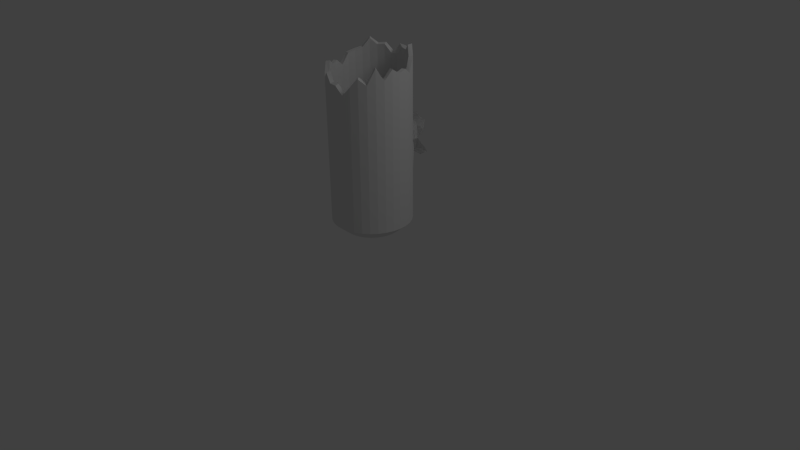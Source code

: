 # Source: debris2.blend  (saved by Blender 2.69.0; exported with 4.5.12 LTS)
import bpy
from mathutils import Matrix  # noqa: F401  (used for matrix-valued properties, if any)

bpy.ops.wm.read_factory_settings(use_empty=True)
scene = bpy.context.scene
scene.name = 'Scene'

# ---- collections
col_collection_1 = bpy.data.collections.new('Collection 1'); scene.collection.children.link(col_collection_1)

# ---- world
world_world = bpy.data.worlds.new('World'); scene.world = world_world
world_world.color = (0.05088, 0.05088, 0.05088)
world_world.use_sun_shadow = False
world_world.sun_shadow_jitter_overblur = 0.0
world_world.cycles.sampling_method = 'MANUAL'
world_world.cycles.sample_map_resolution = 256

# ---- cameras
cam_camera = bpy.data.cameras.new('Camera')
cam_camera.clip_end = 100.0
cam_camera.lens = 35.0
cam_camera.sensor_width = 32.0
cam_camera.sensor_height = 18.0
cam_camera.ortho_scale = 7.314
cam_camera.dof.focus_distance = 0.0
cam_camera.dof.aperture_fstop = 128.0

# ---- lights
light_lamp = bpy.data.lights.new('Lamp', 'POINT')
light_lamp.transmission_factor = 0.0
light_lamp.cutoff_distance = 30.0
light_lamp.energy = 100.0
light_lamp.shadow_buffer_clip_start = 1.001
light_lamp.shadow_soft_size = 1.0
light_lamp.shadow_maximum_resolution = 0.006
light_lamp.use_absolute_resolution = True
light_lamp.cycles.use_multiple_importance_sampling = False

# ---- meshes
me_circle = bpy.data.meshes.new('Circle')
me_circle.from_pydata([(-5.853e-08, 0.5081, 0.5456), (-0.09912, 0.4983, 0.5456), (-0.1944, 0.4694, 0.5456), (-0.2823, 0.4225, 0.5456), (-0.3593, 0.3593, 0.5456), (-0.4225, 0.2823, 0.5456), (-0.4694, 0.1944, 0.5456), (-0.4983, 0.09912, 0.5456), (-0.5081, 1.781e-07, 0.5456), (-0.4983, -0.09912, 0.5456), (-0.4694, -0.1944, 0.5456), (-0.4225, -0.2823, 0.5456), (-0.3593, -0.3593, 0.5456), (-0.2823, -0.4225, 0.5456), (-0.1944, -0.4694, 0.5456), (-0.09912, -0.4983, 0.5456), (1.07e-07, -0.5081, 0.5456), (0.09912, -0.4983, 0.5456), (0.1944, -0.4694, 0.5456), (0.2823, -0.4225, 0.5456), (0.3593, -0.3593, 0.5456), (0.4225, -0.2823, 0.5456), (0.4694, -0.1944, 0.5456), (0.4983, -0.09912, 0.5456), (0.5081, 6.303e-07, 0.5456), (0.4983, 0.09912, 0.5456), (0.4694, 0.1944, 0.5456), (0.4225, 0.2823, 0.5456), (0.3593, 0.3593, 0.5456), (0.2823, 0.4225, 0.5456), (0.1944, 0.4694, 0.5456), (0.09912, 0.4983, 0.5456), (-5.61e-08, 0.5053, 2.65), (-0.1027, 0.4956, 2.544), (-0.2016, 0.4668, 2.638), (-0.2926, 0.4201, 2.625), (-0.3724, 0.3573, 2.698), (-0.4379, 0.2807, 2.584), (-0.4866, 0.1934, 2.558), (-0.5166, 0.09858, 2.53), (-0.5267, 3.135e-07, 2.398), (-0.5166, -0.09858, 2.472), (-0.4866, -0.1934, 2.444), (-0.4379, -0.2807, 2.511), (-0.3724, -0.3573, 2.396), (-0.2926, -0.4201, 2.378), (-0.2016, -0.4668, 2.456), (-0.1027, -0.4956, 2.355), (1.155e-07, -0.5053, 2.353), (0.1027, -0.4956, 2.253), (0.2016, -0.4668, 2.364), (0.2926, -0.4201, 2.47), (0.3724, -0.3573, 2.396), (0.4379, -0.2807, 2.593), (0.4866, -0.1934, 2.444), (0.5166, -0.09858, 2.564), (0.5267, 7.632e-07, 2.501), (0.5166, 0.09858, 2.53), (0.4866, 0.1934, 2.455), (0.4379, 0.2807, 2.584), (0.3724, 0.3573, 2.606), (0.2926, 0.4201, 2.717), (0.2016, 0.4668, 2.638), (0.1027, 0.4956, 2.647), (0.09269, 0.447, 2.633), (0.1818, 0.4211, 2.625), (0.264, 0.379, 2.705), (0.3359, 0.3223, 2.596), (0.395, 0.2532, 2.576), (0.4389, 0.1744, 2.45), (0.466, 0.08892, 2.527), (0.4751, 7.324e-07, 2.501), (0.466, -0.08892, 2.567), (0.4389, -0.1744, 2.45), (0.395, -0.2532, 2.601), (0.3359, -0.3223, 2.406), (0.264, -0.379, 2.482), (0.1818, -0.4211, 2.377), (0.09269, -0.447, 2.267), (9.181e-08, -0.4558, 2.367), (-0.09269, -0.447, 2.37), (-0.1818, -0.4211, 2.47), (-0.264, -0.379, 2.39), (-0.3359, -0.3223, 2.406), (-0.395, -0.2532, 2.519), (-0.4389, -0.1744, 2.45), (-0.466, -0.08892, 2.475), (-0.4751, 3.267e-07, 2.398), (-0.466, 0.08892, 2.527), (-0.4389, 0.1744, 2.552), (-0.395, 0.2532, 2.576), (-0.3359, 0.3223, 2.688), (-0.264, 0.379, 2.613), (-0.1818, 0.4211, 2.625), (-0.09269, 0.447, 2.53), (-6.3e-08, 0.4558, 2.532), (-1.013e-07, 0.1272, 0.3502), (-0.02481, 0.1247, 0.3502), (-0.04867, 0.1175, 0.3502), (-0.07066, 0.1058, 0.3502), (-0.08994, 0.08994, 0.3502), (-0.1058, 0.07066, 0.3502), (-0.1175, 0.04867, 0.3502), (-0.1247, 0.02481, 0.3502), (-0.1272, 2.721e-07, 0.3502), (-0.1247, -0.02481, 0.3502), (-0.1175, -0.04867, 0.3502), (-0.1058, -0.07066, 0.3502), (-0.08994, -0.08994, 0.3502), (-0.07066, -0.1058, 0.3502), (-0.04867, -0.1175, 0.3502), (-0.02481, -0.1247, 0.3502), (-5.981e-08, -0.1272, 0.3502), (0.02481, -0.1247, 0.3502), (0.04867, -0.1175, 0.3502), (0.07066, -0.1058, 0.3502), (0.08994, -0.08994, 0.3502), (0.1058, -0.07066, 0.3502), (0.1175, -0.04867, 0.3502), (0.1247, -0.02481, 0.3502), (0.1272, 3.853e-07, 0.3502), (0.1247, 0.02481, 0.3502), (0.1175, 0.04867, 0.3502), (0.1058, 0.07066, 0.3502), (0.08994, 0.08994, 0.3502), (0.07066, 0.1058, 0.3502), (0.04867, 0.1175, 0.3502), (0.02481, 0.1247, 0.3502), (0.06909, 0.3474, 0.4177), (0.1355, 0.3272, 0.4177), (0.1968, 0.2945, 0.4177), (0.2504, 0.2504, 0.4177), (0.2945, 0.1968, 0.4177), (0.3272, 0.1355, 0.4177), (0.3474, 0.0691, 0.4177), (0.3542, 5.328e-07, 0.4177), (0.3474, -0.06909, 0.4177), (0.3272, -0.1355, 0.4177), (0.2945, -0.1968, 0.4177), (0.2504, -0.2504, 0.4177), (0.1968, -0.2945, 0.4177), (0.1355, -0.3272, 0.4177), (0.06909, -0.3474, 0.4177), (3.641e-08, -0.3542, 0.4177), (-0.06909, -0.3474, 0.4177), (-0.1355, -0.3272, 0.4177), (-0.1968, -0.2945, 0.4177), (-0.2504, -0.2504, 0.4177), (-0.2945, -0.1968, 0.4177), (-0.3272, -0.1355, 0.4177), (-0.3474, -0.06909, 0.4177), (-0.3542, 2.175e-07, 0.4177), (-0.3474, 0.0691, 0.4177), (-0.3272, 0.1355, 0.4177), (-0.2945, 0.1968, 0.4177), (-0.2504, 0.2504, 0.4177), (-0.1968, 0.2945, 0.4177), (-0.1355, 0.3272, 0.4177), (-0.0691, 0.3474, 0.4177), (-7.899e-08, 0.3542, 0.4177), (0.09269, 0.447, 1.742), (0.1818, 0.4211, 1.734), (0.264, 0.379, 1.722), (0.3359, 0.3223, 1.705), (0.395, 0.2532, 1.685), (0.4389, 0.1744, 1.661), (0.466, 0.08892, 1.636), (0.4751, 7.324e-07, 1.61), (0.466, -0.08892, 1.584), (0.4389, -0.1744, 1.559), (0.395, -0.2532, 1.536), (0.3359, -0.3223, 1.515), (0.264, -0.379, 1.499), (0.1818, -0.4211, 1.486), (0.09269, -0.447, 1.479), (9.181e-08, -0.4558, 1.476), (-0.09269, -0.447, 1.479), (-0.1818, -0.4211, 1.486), (-0.264, -0.379, 1.499), (-0.3359, -0.3223, 1.515), (-0.395, -0.2532, 1.536), (-0.4389, -0.1744, 1.559), (-0.466, -0.08892, 1.584), (-0.4751, 3.267e-07, 1.61), (-0.466, 0.08892, 1.636), (-0.4389, 0.1744, 1.661), (-0.395, 0.2532, 1.685), (-0.3359, 0.3223, 1.705), (-0.264, 0.379, 1.722), (-0.1818, 0.4211, 1.734), (-0.09269, 0.447, 1.742), (-6.3e-08, 0.4558, 1.744), (0.481, 0.1937, 1.906), (0.478, 0.1939, 1.552), (0.4747, 0.1941, 1.17), (0.4273, 0.2818, 1.178), (0.4302, 0.2815, 1.565), (0.4329, 0.2812, 1.924), (0.4329, -0.2812, 1.812), (0.4302, -0.2815, 1.482), (0.4273, -0.2818, 1.127), (0.4747, -0.1941, 1.135), (0.478, -0.1939, 1.495), (0.481, -0.1937, 1.829), (1.128e-07, -0.5062, 1.767), (1.113e-07, -0.5067, 1.449), (1.097e-07, -0.5072, 1.106), (0.1002, -0.4975, 1.107), (0.1009, -0.4969, 1.451), (0.1016, -0.4965, 1.769), (-0.4329, -0.2812, 1.812), (-0.4302, -0.2815, 1.482), (-0.4273, -0.2818, 1.127), (-0.3633, -0.3587, 1.12), (-0.3658, -0.3583, 1.471), (-0.3682, -0.3579, 1.797), (-0.481, 0.1937, 1.906), (-0.478, 0.1939, 1.552), (-0.4747, 0.1941, 1.17), (-0.504, 0.09895, 1.161), (-0.5074, 0.09885, 1.538), (-0.5106, 0.09875, 1.887), (-0.1016, 0.4965, 1.966), (-0.1009, 0.4969, 1.69), (-0.1002, 0.4975, 1.198), (-0.1966, 0.4686, 1.195), (-0.198, 0.4681, 1.592), (-0.1992, 0.4677, 1.961), (0.3633, 0.3587, 1.185), (0.3658, 0.3583, 1.576), (0.3682, 0.3579, 1.939), (0.504, -0.09895, 1.143), (0.5074, -0.09885, 1.509), (0.5106, -0.09875, 1.848), (0.1966, -0.4686, 1.11), (0.198, -0.4681, 1.455), (0.1992, -0.4677, 1.775), (-0.2855, -0.4217, 1.114), (-0.2874, -0.4213, 1.462), (-0.2893, -0.4209, 1.784), (-0.5139, 2.201e-07, 1.152), (-0.5174, 2.458e-07, 1.523), (-0.5207, 2.696e-07, 1.868), (-0.2855, 0.4217, 1.191), (-0.2874, 0.4213, 1.585), (-0.2893, 0.4209, 1.951), (0.2855, 0.4217, 1.191), (0.3175, 0.4213, 1.427), (0.2893, 0.4209, 1.951), (0.5139, 6.716e-07, 1.152), (0.5174, 6.968e-07, 1.523), (0.5207, 7.202e-07, 1.868), (0.2855, -0.4217, 1.114), (0.2874, -0.4213, 1.462), (0.2893, -0.4209, 1.784), (-0.1966, -0.4686, 1.11), (-0.198, -0.4681, 1.455), (-0.1992, -0.4677, 1.775), (-0.504, -0.09895, 1.143), (-0.5074, -0.09885, 1.509), (-0.5106, -0.09875, 1.848), (-0.3633, 0.3587, 1.185), (-0.3658, 0.3583, 1.576), (-0.3682, 0.3579, 1.939), (0.1966, 0.4686, 1.195), (0.2321, 0.4681, 1.378), (0.1992, 0.4677, 1.961), (0.504, 0.09895, 1.161), (0.5074, 0.09885, 1.538), (0.5106, 0.09875, 1.887), (0.3633, -0.3587, 1.12), (0.3658, -0.3583, 1.471), (0.3682, -0.3579, 1.797), (-0.1002, -0.4975, 1.107), (-0.1009, -0.4969, 1.451), (-0.1016, -0.4965, 1.769), (-0.4747, -0.1941, 1.135), (-0.478, -0.1939, 1.495), (-0.481, -0.1937, 1.829), (-0.4273, 0.2818, 1.178), (-0.4302, 0.2815, 1.565), (-0.4329, 0.2812, 1.924), (0.1002, 0.4975, 1.198), (0.1009, 0.4969, 1.334), (0.1016, 0.4965, 1.966), (-5.689e-08, 0.5062, 1.968), (-5.731e-08, 0.5067, 1.665), (-5.777e-08, 0.5072, 1.198), (0.1009, 0.4969, 1.71), (-5.731e-08, 0.5067, 1.335), (0.198, 0.4681, 1.726), (-0.1009, 0.4969, 1.309), (0.2874, 0.4213, 1.7), (-0.1167, 0.5655, 1.702), (-0.2214, 0.5344, 1.596), (0.3867, 0.416, 1.579), (0.3345, 0.4839, 1.418), (0.2425, 0.5344, 1.365), (0.101, 0.5655, 1.318), (-0.007862, 0.5415, 1.675), (0.101, 0.55, 1.724), (-0.007862, 0.576, 1.319), (0.2057, 0.5344, 1.741), (-0.1167, 0.5655, 1.291), (0.3021, 0.4839, 1.713), (-0.189, 0.662, 1.758), (-0.3285, 0.5014, 1.674), (0.4393, 0.4626, 1.685), (0.4126, 0.5532, 1.379), (0.2898, 0.6205, 1.308), (0.1772, 0.662, 1.245), (0.001987, 0.6022, 1.722), (0.1012, 0.6714, 1.786), (-0.04388, 0.676, 1.247), (0.2408, 0.5801, 1.789), (-0.189, 0.662, 1.209), (0.3694, 0.5532, 1.772), (-0.3285, 0.6205, 1.54), (-0.06808, 0.6022, 1.722), (0.4192, 0.4626, 1.498), (0.0214, 0.662, 1.245), (-0.1009, 0.4969, 1.69), (-0.198, 0.4681, 1.592), (0.3658, 0.3583, 1.576), (0.3175, 0.4213, 1.427), (0.2321, 0.4681, 1.378), (0.1009, 0.4969, 1.334), (-5.731e-08, 0.5067, 1.665), (0.1009, 0.4969, 1.71), (-5.731e-08, 0.5067, 1.335), (0.198, 0.4681, 1.726), (-0.1009, 0.4969, 1.309), (0.2874, 0.4213, 1.7), (-0.1167, 0.5655, 1.702), (-0.2214, 0.5344, 1.596), (0.3867, 0.416, 1.579), (0.3345, 0.4839, 1.418), (0.2425, 0.5344, 1.365), (0.101, 0.5655, 1.318), (-0.007862, 0.5415, 1.675), (0.101, 0.55, 1.724), (-0.007862, 0.576, 1.319), (0.2057, 0.5344, 1.741), (-0.1167, 0.5655, 1.291), (0.3021, 0.4839, 1.713), (-0.189, 0.662, 1.758), (-0.3285, 0.5014, 1.674), (0.4393, 0.4626, 1.685), (0.4126, 0.5532, 1.379), (0.2898, 0.6205, 1.308), (0.1772, 0.662, 1.245), (0.001987, 0.6022, 1.722), (0.1012, 0.6714, 1.786), (-0.04388, 0.676, 1.247), (0.2408, 0.5801, 1.789), (-0.189, 0.662, 1.209), (0.3694, 0.5532, 1.772), (-0.3285, 0.6205, 1.54), (-0.06808, 0.6022, 1.722), (0.4192, 0.4626, 1.498), (0.0214, 0.662, 1.245)], [], [(195, 194, 26, 27), (201, 200, 21, 22), (207, 206, 16, 17), (213, 212, 11, 12), (219, 218, 6, 7), (225, 224, 1, 2), (228, 195, 27, 28), (231, 201, 22, 23), (234, 207, 17, 18), (237, 213, 12, 13), (240, 219, 7, 8), (243, 225, 2, 3), (246, 228, 28, 29), (249, 231, 23, 24), (252, 234, 18, 19), (255, 237, 13, 14), (258, 240, 8, 9), (261, 243, 3, 4), (264, 246, 29, 30), (267, 249, 24, 25), (270, 252, 19, 20), (273, 255, 14, 15), (276, 258, 9, 10), (279, 261, 4, 5), (282, 264, 30, 31), (194, 267, 25, 26), (200, 270, 20, 21), (206, 273, 15, 16), (212, 276, 10, 11), (218, 279, 5, 6), (224, 287, 0, 1), (282, 31, 0, 287), (85, 86, 41, 42), (80, 81, 46, 47), (75, 76, 51, 52), (70, 71, 56, 57), (65, 66, 61, 62), (91, 92, 35, 36), (86, 87, 40, 41), (81, 82, 45, 46), (76, 77, 50, 51), (71, 72, 55, 56), (66, 67, 60, 61), (92, 93, 34, 35), (87, 88, 39, 40), (82, 83, 44, 45), (77, 78, 49, 50), (72, 73, 54, 55), (67, 68, 59, 60), (93, 94, 33, 34), (88, 89, 38, 39), (83, 84, 43, 44), (78, 79, 48, 49), (73, 74, 53, 54), (68, 69, 58, 59), (64, 63, 32, 95), (94, 95, 32, 33), (89, 90, 37, 38), (84, 85, 42, 43), (79, 80, 47, 48), (74, 75, 52, 53), (69, 70, 57, 58), (64, 65, 62, 63), (98, 97, 96, 127, 126, 125, 124, 123, 122, 121, 120, 119, 118, 117, 116, 115, 114, 113, 112, 111, 110, 109, 108, 107, 106, 105, 104, 103, 102, 101, 100, 99), (139, 140, 115, 116), (144, 145, 110, 111), (149, 150, 105, 106), (154, 155, 100, 101), (128, 129, 126, 127), (133, 134, 121, 122), (138, 139, 116, 117), (143, 144, 111, 112), (148, 149, 106, 107), (153, 154, 101, 102), (158, 159, 96, 97), (128, 127, 96, 159), (132, 133, 122, 123), (137, 138, 117, 118), (142, 143, 112, 113), (147, 148, 107, 108), (152, 153, 102, 103), (157, 158, 97, 98), (131, 132, 123, 124), (136, 137, 118, 119), (141, 142, 113, 114), (146, 147, 108, 109), (151, 152, 103, 104), (156, 157, 98, 99), (130, 131, 124, 125), (135, 136, 119, 120), (140, 141, 114, 115), (145, 146, 109, 110), (150, 151, 104, 105), (155, 156, 99, 100), (129, 130, 125, 126), (134, 135, 120, 121), (31, 128, 159, 0), (1, 0, 159, 158), (6, 5, 154, 153), (11, 10, 149, 148), (16, 15, 144, 143), (21, 20, 139, 138), (26, 25, 134, 133), (31, 30, 129, 128), (5, 4, 155, 154), (10, 9, 150, 149), (15, 14, 145, 144), (20, 19, 140, 139), (25, 24, 135, 134), (30, 29, 130, 129), (4, 3, 156, 155), (9, 8, 151, 150), (14, 13, 146, 145), (19, 18, 141, 140), (24, 23, 136, 135), (29, 28, 131, 130), (3, 2, 157, 156), (8, 7, 152, 151), (13, 12, 147, 146), (18, 17, 142, 141), (23, 22, 137, 136), (28, 27, 132, 131), (2, 1, 158, 157), (7, 6, 153, 152), (12, 11, 148, 147), (17, 16, 143, 142), (22, 21, 138, 137), (27, 26, 133, 132), (90, 91, 36, 37), (160, 161, 65, 64), (186, 187, 91, 90), (181, 182, 86, 85), (176, 177, 81, 80), (171, 172, 76, 75), (166, 167, 71, 70), (161, 162, 66, 65), (187, 188, 92, 91), (182, 183, 87, 86), (177, 178, 82, 81), (172, 173, 77, 76), (167, 168, 72, 71), (162, 163, 67, 66), (188, 189, 93, 92), (183, 184, 88, 87), (178, 179, 83, 82), (173, 174, 78, 77), (168, 169, 73, 72), (163, 164, 68, 67), (189, 190, 94, 93), (184, 185, 89, 88), (179, 180, 84, 83), (174, 175, 79, 78), (169, 170, 74, 73), (164, 165, 69, 68), (160, 64, 95, 191), (190, 191, 95, 94), (185, 186, 90, 89), (180, 181, 85, 84), (175, 176, 80, 79), (170, 171, 75, 74), (165, 166, 70, 69), (161, 160, 191, 190, 189, 188, 187, 186, 185, 184, 183, 182, 181, 180, 179, 178, 177, 176, 175, 174, 173, 172, 171, 170, 169, 168, 167, 166, 165, 164, 163, 162), (59, 58, 192, 197), (197, 192, 193, 196), (196, 193, 194, 195), (54, 53, 198, 203), (203, 198, 199, 202), (202, 199, 200, 201), (49, 48, 204, 209), (209, 204, 205, 208), (208, 205, 206, 207), (44, 43, 210, 215), (215, 210, 211, 214), (214, 211, 212, 213), (39, 38, 216, 221), (221, 216, 217, 220), (220, 217, 218, 219), (34, 33, 222, 227), (227, 222, 223, 226), (226, 291, 224, 225), (60, 59, 197, 230), (230, 197, 196, 229), (229, 196, 195, 228), (55, 54, 203, 233), (233, 203, 202, 232), (232, 202, 201, 231), (50, 49, 209, 236), (236, 209, 208, 235), (235, 208, 207, 234), (45, 44, 215, 239), (239, 215, 214, 238), (238, 214, 213, 237), (40, 39, 221, 242), (242, 221, 220, 241), (241, 220, 219, 240), (35, 34, 227, 245), (245, 227, 226, 244), (244, 226, 225, 243), (61, 60, 230, 248), (248, 230, 229, 292), (247, 229, 228, 246), (56, 55, 233, 251), (251, 233, 232, 250), (250, 232, 231, 249), (51, 50, 236, 254), (254, 236, 235, 253), (253, 235, 234, 252), (46, 45, 239, 257), (257, 239, 238, 256), (256, 238, 237, 255), (41, 40, 242, 260), (260, 242, 241, 259), (259, 241, 240, 258), (36, 35, 245, 263), (263, 245, 244, 262), (262, 244, 243, 261), (62, 61, 248, 266), (266, 248, 292, 290), (265, 247, 246, 264), (57, 56, 251, 269), (269, 251, 250, 268), (268, 250, 249, 267), (52, 51, 254, 272), (272, 254, 253, 271), (271, 253, 252, 270), (47, 46, 257, 275), (275, 257, 256, 274), (274, 256, 255, 273), (42, 41, 260, 278), (278, 260, 259, 277), (277, 259, 258, 276), (37, 36, 263, 281), (281, 263, 262, 280), (280, 262, 261, 279), (63, 62, 266, 284), (284, 266, 290, 288), (283, 265, 264, 282), (58, 57, 269, 192), (192, 269, 268, 193), (193, 268, 267, 194), (53, 52, 272, 198), (198, 272, 271, 199), (199, 271, 270, 200), (48, 47, 275, 204), (204, 275, 274, 205), (205, 274, 273, 206), (43, 42, 278, 210), (210, 278, 277, 211), (211, 277, 276, 212), (38, 37, 281, 216), (216, 281, 280, 217), (217, 280, 279, 218), (33, 32, 285, 222), (222, 285, 286, 223), (291, 289, 287, 224), (63, 284, 285, 32), (284, 288, 286, 285), (283, 282, 287, 289), (265, 283, 298, 297), (302, 300, 288, 290), (304, 302, 290, 292), (295, 304, 292, 229), (247, 265, 297, 296), (291, 226, 294, 303), (289, 301, 298, 283), (229, 247, 296, 295), (299, 286, 288, 300), (293, 294, 226, 223), (299, 293, 223, 286), (289, 291, 303, 301), (314, 312, 300, 302), (316, 314, 302, 304), (296, 297, 309, 308), (297, 298, 310, 309), (303, 294, 317, 315), (301, 303, 315, 313), (295, 296, 308, 319), (301, 313, 320, 298), (311, 299, 300, 312), (305, 306, 294, 293), (318, 305, 293, 299), (307, 316, 304, 295), (247, 265, 283, 289, 291, 226, 229), (223, 286, 288, 290, 292, 229, 226), (325, 337, 338, 326), (342, 330, 328, 340), (344, 332, 330, 342), (335, 323, 332, 344), (324, 336, 337, 325), (331, 343, 334, 322), (329, 326, 338, 341), (323, 335, 336, 324), (339, 340, 328, 327), (333, 321, 322, 334), (339, 327, 321, 333), (329, 341, 343, 331), (354, 342, 340, 352), (356, 344, 342, 354), (336, 348, 349, 337), (337, 349, 350, 338), (343, 355, 357, 334), (341, 353, 355, 343), (335, 359, 348, 336), (341, 338, 360, 353), (351, 352, 340, 339), (345, 333, 334, 346), (358, 339, 333, 345), (347, 335, 344, 356)])
_uv = me_circle.uv_layers.new(name='UVMap')
_uv.uv.foreach_set('vector', [0.3549, 0.1399, 0.3759, 0.1399, 0.3751, 0.01158, 0.354, 0.01158, 0.4612, 0.1399, 0.4822, 0.1399, 0.483, 0.01158, 0.462, 0.01158, 0.5669, 0.1399, 0.5881, 0.1399, 0.5881, 0.01158, 0.5671, 0.01158, 0.6729, 0.1399, 0.694, 0.1399, 0.6932, 0.01158, 0.6721, 0.01158, 0.1004, 0.1399, 0.1215, 0.1399, 0.1224, 0.01158, 0.1013, 0.01158, 0.206, 0.1399, 0.2273, 0.1399, 0.2277, 0.01158, 0.2066, 0.01158, 0.3338, 0.1399, 0.3549, 0.1399, 0.354, 0.01158, 0.333, 0.01158, 0.4402, 0.1399, 0.4612, 0.1399, 0.462, 0.01158, 0.441, 0.01158, 0.5456, 0.1399, 0.5669, 0.1399, 0.5671, 0.01158, 0.546, 0.01158, 0.6518, 0.1399, 0.6729, 0.1399, 0.6721, 0.01158, 0.6511, 0.01158, 0.0794, 0.1399, 0.1004, 0.1399, 0.1013, 0.01158, 0.08024, 0.01158, 0.1848, 0.1399, 0.206, 0.1399, 0.2066, 0.01158, 0.1856, 0.01158, 0.3125, 0.1399, 0.3338, 0.1399, 0.333, 0.01158, 0.3119, 0.01158, 0.4192, 0.1399, 0.4402, 0.1399, 0.441, 0.01158, 0.42, 0.01158, 0.5245, 0.1399, 0.5456, 0.1399, 0.546, 0.01158, 0.525, 0.01158, 0.6306, 0.1399, 0.6518, 0.1399, 0.6511, 0.01158, 0.6301, 0.01158, 0.7361, 0.1399, 0.7571, 0.1399, 0.7562, 0.01158, 0.7352, 0.01158, 0.1637, 0.1399, 0.1848, 0.1399, 0.1856, 0.01158, 0.1645, 0.01158, 0.2912, 0.1399, 0.3125, 0.1399, 0.3119, 0.01158, 0.2909, 0.01158, 0.3982, 0.1399, 0.4192, 0.1399, 0.42, 0.01158, 0.3989, 0.01158, 0.5033, 0.1399, 0.5245, 0.1399, 0.525, 0.01158, 0.504, 0.01158, 0.6094, 0.1399, 0.6306, 0.1399, 0.6301, 0.01158, 0.6091, 0.01158, 0.7151, 0.1399, 0.7361, 0.1399, 0.7352, 0.01158, 0.7142, 0.01158, 0.1425, 0.1399, 0.1637, 0.1399, 0.1645, 0.01158, 0.1434, 0.01158, 0.2699, 0.1399, 0.2912, 0.1399, 0.2909, 0.01158, 0.2699, 0.01158, 0.3759, 0.1399, 0.3969, 0.1399, 0.3961, 0.01158, 0.3751, 0.01158, 0.4822, 0.1399, 0.5033, 0.1399, 0.504, 0.01158, 0.483, 0.01158, 0.5881, 0.1399, 0.6094, 0.1399, 0.6091, 0.01158, 0.5881, 0.01158, 0.694, 0.1399, 0.7151, 0.1399, 0.7142, 0.01158, 0.6932, 0.01158, 0.1215, 0.1399, 0.1425, 0.1399, 0.1434, 0.01158, 0.1224, 0.01158, 0.2273, 0.1399, 0.2486, 0.1399, 0.2488, 0.01158, 0.2277, 0.01158, 0.2699, 0.1399, 0.2699, 0.01158, 0.2488, 0.01158, 0.2486, 0.1399, 0.02563, 0.8422, 0.0177, 0.8601, 0.007363, 0.8567, 0.01615, 0.8368, 0.1225, 0.7632, 0.09797, 0.7782, 0.09334, 0.7683, 0.1194, 0.7527, 0.2501, 0.7803, 0.2257, 0.7744, 0.2293, 0.7641, 0.2551, 0.7706, 0.3652, 0.884, 0.3553, 0.8669, 0.3641, 0.8605, 0.3751, 0.8794, 0.207, 0.9794, 0.2314, 0.9713, 0.2374, 0.9804, 0.2117, 0.9893, 0.07153, 0.9646, 0.09564, 0.9716, 0.0915, 0.9817, 0.0661, 0.974, 0.0177, 0.8601, 0.01065, 0.884, 0.0, 0.8817, 0.007363, 0.8567, 0.09797, 0.7782, 0.0735, 0.7862, 0.06757, 0.7771, 0.09334, 0.7683, 0.2257, 0.7744, 0.1989, 0.762, 0.201, 0.7513, 0.2293, 0.7641, 0.3553, 0.8669, 0.3399, 0.8491, 0.3479, 0.8417, 0.3641, 0.8605, 0.2314, 0.9713, 0.2523, 0.9497, 0.2596, 0.9577, 0.2374, 0.9804, 0.09564, 0.9716, 0.1145, 0.9772, 0.1124, 0.9879, 0.0915, 0.9817, 0.01026, 0.884, 0.02329, 0.9145, 0.01373, 0.9197, 0.0, 0.8876, 0.0735, 0.7862, 0.05816, 0.7985, 0.05056, 0.7907, 0.06757, 0.7771, 0.1989, 0.762, 0.1699, 0.7526, 0.1704, 0.7418, 0.201, 0.7513, 0.3399, 0.8491, 0.318, 0.8268, 0.3247, 0.8182, 0.3479, 0.8417, 0.2523, 0.9497, 0.2655, 0.9351, 0.2742, 0.9415, 0.2596, 0.9577, 0.1145, 0.9772, 0.1425, 0.9748, 0.1418, 0.9857, 0.1124, 0.9879, 0.02329, 0.9145, 0.03439, 0.9307, 0.02603, 0.9377, 0.01373, 0.9197, 0.05816, 0.7985, 0.04083, 0.8236, 0.03211, 0.8171, 0.05056, 0.7907, 0.1699, 0.7526, 0.1418, 0.7595, 0.1408, 0.7486, 0.1704, 0.7418, 0.318, 0.8268, 0.2852, 0.809, 0.2914, 0.8001, 0.3247, 0.8182, 0.2655, 0.9351, 0.2803, 0.9059, 0.2899, 0.911, 0.2742, 0.9415, 0.1885, 0.9861, 0.1912, 0.9967, 0.1696, 1.0, 0.1622, 0.9741, 0.1425, 0.9748, 0.1622, 0.9741, 0.1696, 1.0, 0.1418, 0.9857, 0.03439, 0.9307, 0.04844, 0.9445, 0.0416, 0.953, 0.02603, 0.9377, 0.04083, 0.8236, 0.02563, 0.8422, 0.01615, 0.8368, 0.03211, 0.8171, 0.1418, 0.7595, 0.1225, 0.7632, 0.1194, 0.7527, 0.1408, 0.7486, 0.2852, 0.809, 0.2501, 0.7803, 0.2551, 0.7706, 0.2914, 0.8001, 0.2803, 0.9059, 0.2923, 0.884, 0.3024, 0.8879, 0.2899, 0.911, 0.1885, 0.9861, 0.207, 0.9794, 0.2117, 0.9893, 0.1912, 0.9967, 0.7987, 0.5408, 0.8044, 0.5391, 0.8103, 0.5385, 0.8162, 0.5391, 0.8219, 0.5408, 0.8271, 0.5436, 0.8317, 0.5474, 0.8355, 0.552, 0.8383, 0.5572, 0.84, 0.5629, 0.8406, 0.5688, 0.84, 0.5747, 0.8383, 0.5804, 0.8355, 0.5857, 0.8317, 0.5903, 0.8271, 0.594, 0.8219, 0.5968, 0.8162, 0.5986, 0.8103, 0.5992, 0.8044, 0.5986, 0.7987, 0.5968, 0.7934, 0.594, 0.7888, 0.5903, 0.7851, 0.5857, 0.7823, 0.5804, 0.7805, 0.5747, 0.7799, 0.5688, 0.7805, 0.5629, 0.7823, 0.5572, 0.7851, 0.552, 0.7888, 0.5474, 0.7934, 0.5436, 0.87, 0.6285, 0.8572, 0.639, 0.8271, 0.594, 0.8317, 0.5903, 0.7938, 0.6517, 0.778, 0.6468, 0.7987, 0.5968, 0.8044, 0.5986, 0.7323, 0.6011, 0.7275, 0.5853, 0.7805, 0.5747, 0.7823, 0.5804, 0.7401, 0.5219, 0.7506, 0.5091, 0.7888, 0.5474, 0.7851, 0.552, 0.8267, 0.486, 0.8426, 0.4908, 0.8219, 0.5408, 0.8162, 0.5391, 0.8883, 0.5365, 0.8931, 0.5524, 0.84, 0.5629, 0.8383, 0.5572, 0.8805, 0.6157, 0.87, 0.6285, 0.8317, 0.5903, 0.8355, 0.5857, 0.8103, 0.6533, 0.7938, 0.6517, 0.8044, 0.5986, 0.8103, 0.5992, 0.7401, 0.6157, 0.7323, 0.6011, 0.7823, 0.5804, 0.7851, 0.5857, 0.7323, 0.5365, 0.7401, 0.5219, 0.7851, 0.552, 0.7823, 0.5572, 0.7938, 0.486, 0.8103, 0.4844, 0.8103, 0.5385, 0.8044, 0.5391, 0.8267, 0.486, 0.8162, 0.5391, 0.8103, 0.5385, 0.8103, 0.4844, 0.8805, 0.5219, 0.8883, 0.5365, 0.8383, 0.5572, 0.8355, 0.552, 0.8883, 0.6011, 0.8805, 0.6157, 0.8355, 0.5857, 0.8383, 0.5804, 0.8267, 0.6517, 0.8103, 0.6533, 0.8103, 0.5992, 0.8162, 0.5986, 0.7506, 0.6285, 0.7401, 0.6157, 0.7851, 0.5857, 0.7888, 0.5903, 0.7275, 0.5524, 0.7323, 0.5365, 0.7823, 0.5572, 0.7805, 0.5629, 0.778, 0.4908, 0.7938, 0.486, 0.8044, 0.5391, 0.7987, 0.5408, 0.87, 0.5091, 0.8805, 0.5219, 0.8355, 0.552, 0.8317, 0.5474, 0.8931, 0.5853, 0.8883, 0.6011, 0.8383, 0.5804, 0.84, 0.5747, 0.8426, 0.6468, 0.8267, 0.6517, 0.8162, 0.5986, 0.8219, 0.5968, 0.7634, 0.639, 0.7506, 0.6285, 0.7888, 0.5903, 0.7934, 0.594, 0.7258, 0.5688, 0.7275, 0.5524, 0.7805, 0.5629, 0.7799, 0.5688, 0.7634, 0.4986, 0.778, 0.4908, 0.7987, 0.5408, 0.7934, 0.5436, 0.8572, 0.4986, 0.87, 0.5091, 0.8317, 0.5474, 0.8271, 0.5436, 0.8947, 0.5688, 0.8931, 0.5853, 0.84, 0.5747, 0.8406, 0.5688, 0.8572, 0.639, 0.8426, 0.6468, 0.8219, 0.5968, 0.8271, 0.594, 0.778, 0.6468, 0.7634, 0.639, 0.7934, 0.594, 0.7987, 0.5968, 0.7275, 0.5853, 0.7258, 0.5688, 0.7799, 0.5688, 0.7805, 0.5747, 0.7506, 0.5091, 0.7634, 0.4986, 0.7934, 0.5436, 0.7888, 0.5474, 0.8426, 0.4908, 0.8572, 0.4986, 0.8271, 0.5436, 0.8219, 0.5408, 0.8931, 0.5524, 0.8947, 0.5688, 0.8406, 0.5688, 0.84, 0.5629, 0.8339, 0.45, 0.8267, 0.486, 0.8103, 0.4844, 0.8103, 0.4477, 0.7866, 0.45, 0.8103, 0.4477, 0.8103, 0.4844, 0.7938, 0.486, 0.6984, 0.5225, 0.7096, 0.5015, 0.7401, 0.5219, 0.7323, 0.5365, 0.7096, 0.6361, 0.6984, 0.6152, 0.7323, 0.6011, 0.7401, 0.6157, 0.8103, 0.69, 0.7866, 0.6876, 0.7938, 0.6517, 0.8103, 0.6533, 0.911, 0.6361, 0.8959, 0.6545, 0.87, 0.6285, 0.8805, 0.6157, 0.9222, 0.5225, 0.9291, 0.5452, 0.8931, 0.5524, 0.8883, 0.5365, 0.8339, 0.45, 0.8566, 0.4569, 0.8426, 0.4908, 0.8267, 0.486, 0.7096, 0.5015, 0.7246, 0.4832, 0.7506, 0.5091, 0.7401, 0.5219, 0.6984, 0.6152, 0.6915, 0.5925, 0.7275, 0.5853, 0.7323, 0.6011, 0.7866, 0.6876, 0.7639, 0.6807, 0.778, 0.6468, 0.7938, 0.6517, 0.8959, 0.6545, 0.8776, 0.6696, 0.8572, 0.639, 0.87, 0.6285, 0.9291, 0.5452, 0.9314, 0.5688, 0.8947, 0.5688, 0.8931, 0.5524, 0.8566, 0.4569, 0.8776, 0.4681, 0.8572, 0.4986, 0.8426, 0.4908, 0.7246, 0.4832, 0.743, 0.4681, 0.7634, 0.4986, 0.7506, 0.5091, 0.6915, 0.5925, 0.6891, 0.5688, 0.7258, 0.5688, 0.7275, 0.5853, 0.7639, 0.6807, 0.743, 0.6696, 0.7634, 0.639, 0.778, 0.6468, 0.8776, 0.6696, 0.8566, 0.6807, 0.8426, 0.6468, 0.8572, 0.639, 0.9314, 0.5688, 0.9291, 0.5925, 0.8931, 0.5853, 0.8947, 0.5688, 0.8776, 0.4681, 0.8959, 0.4832, 0.87, 0.5091, 0.8572, 0.4986, 0.743, 0.4681, 0.7639, 0.4569, 0.778, 0.4908, 0.7634, 0.4986, 0.6891, 0.5688, 0.6915, 0.5452, 0.7275, 0.5524, 0.7258, 0.5688, 0.743, 0.6696, 0.7246, 0.6545, 0.7506, 0.6285, 0.7634, 0.639, 0.8566, 0.6807, 0.8339, 0.6876, 0.8267, 0.6517, 0.8426, 0.6468, 0.9291, 0.5925, 0.9222, 0.6152, 0.8883, 0.6011, 0.8931, 0.5853, 0.8959, 0.4832, 0.911, 0.5015, 0.8805, 0.5219, 0.87, 0.5091, 0.7639, 0.4569, 0.7866, 0.45, 0.7938, 0.486, 0.778, 0.4908, 0.6915, 0.5452, 0.6984, 0.5225, 0.7323, 0.5365, 0.7275, 0.5524, 0.7246, 0.6545, 0.7096, 0.6361, 0.7401, 0.6157, 0.7506, 0.6285, 0.8339, 0.6876, 0.8103, 0.69, 0.8103, 0.6533, 0.8267, 0.6517, 0.9222, 0.6152, 0.911, 0.6361, 0.8805, 0.6157, 0.8883, 0.6011, 0.911, 0.5015, 0.9222, 0.5225, 0.8883, 0.5365, 0.8805, 0.5219, 0.04844, 0.9445, 0.07153, 0.9646, 0.0661, 0.974, 0.0416, 0.953, 0.1928, 0.5558, 0.2149, 0.554, 0.2141, 0.7237, 0.192, 0.7254, 0.0658, 0.5433, 0.08828, 0.548, 0.08655, 0.7418, 0.06424, 0.7188, 0.6449, 0.5146, 0.6649, 0.5195, 0.6646, 0.6765, 0.6446, 0.6716, 0.54, 0.4993, 0.5613, 0.5014, 0.5599, 0.6822, 0.5387, 0.6632, 0.4361, 0.5054, 0.4591, 0.5022, 0.4566, 0.6903, 0.434, 0.675, 0.3191, 0.5329, 0.3423, 0.5266, 0.3385, 0.7072, 0.3154, 0.7135, 0.2149, 0.554, 0.2376, 0.5518, 0.2367, 0.7397, 0.2141, 0.7237, 0.08828, 0.548, 0.1112, 0.5508, 0.1102, 0.7226, 0.08655, 0.7418, 0.6649, 0.5195, 0.6835, 0.5237, 0.6835, 0.6604, 0.6646, 0.6765, 0.5613, 0.5014, 0.5826, 0.5032, 0.5818, 0.6635, 0.5599, 0.6822, 0.4591, 0.5022, 0.4806, 0.4995, 0.479, 0.6656, 0.4566, 0.6903, 0.3423, 0.5266, 0.3673, 0.5208, 0.3628, 0.722, 0.3385, 0.7072, 0.2376, 0.5518, 0.259, 0.5479, 0.2588, 0.7137, 0.2367, 0.7397, 0.1112, 0.5508, 0.1335, 0.5538, 0.1324, 0.7257, 0.1102, 0.7226, 0.001382, 0.5267, 0.02107, 0.5323, 0.0195, 0.7078, 0.0, 0.682, 0.5826, 0.5032, 0.6032, 0.5068, 0.6025, 0.6671, 0.5818, 0.6635, 0.4806, 0.4995, 0.4995, 0.4981, 0.4983, 0.643, 0.479, 0.6656, 0.3673, 0.5208, 0.39, 0.5149, 0.3867, 0.6921, 0.3628, 0.722, 0.259, 0.5479, 0.2802, 0.5432, 0.28, 0.709, 0.2588, 0.7137, 0.1335, 0.5538, 0.1534, 0.5551, 0.1527, 0.7051, 0.1324, 0.7257, 0.02107, 0.5323, 0.04341, 0.538, 0.04184, 0.7135, 0.0195, 0.7078, 0.6032, 0.5068, 0.6238, 0.511, 0.6229, 0.688, 0.6025, 0.6671, 0.4995, 0.4981, 0.5186, 0.498, 0.5173, 0.6619, 0.4983, 0.643, 0.39, 0.5149, 0.4143, 0.51, 0.4102, 0.7236, 0.3867, 0.6921, 0.2802, 0.5432, 0.2987, 0.5385, 0.2988, 0.6829, 0.28, 0.709, 0.1928, 0.5558, 0.192, 0.7254, 0.1723, 0.706, 0.173, 0.556, 0.1534, 0.5551, 0.173, 0.556, 0.1723, 0.706, 0.1527, 0.7051, 0.04341, 0.538, 0.0658, 0.5433, 0.06424, 0.7188, 0.04184, 0.7135, 0.6238, 0.511, 0.6449, 0.5146, 0.6446, 0.6716, 0.6229, 0.688, 0.5186, 0.498, 0.54, 0.4993, 0.5387, 0.6632, 0.5173, 0.6619, 0.4143, 0.51, 0.4361, 0.5054, 0.434, 0.675, 0.4102, 0.7236, 0.2987, 0.5385, 0.3185, 0.5333, 0.3185, 0.6976, 0.2988, 0.6829, 0.8275, 0.777, 0.8103, 0.7699, 0.7934, 0.7656, 0.7841, 0.7657, 0.7705, 0.7673, 0.7556, 0.7714, 0.7407, 0.7784, 0.7253, 0.7882, 0.7115, 0.8002, 0.7016, 0.8142, 0.6946, 0.8294, 0.69, 0.8452, 0.69, 0.8612, 0.6953, 0.8767, 0.704, 0.8911, 0.7163, 0.9037, 0.7318, 0.9135, 0.7489, 0.9205, 0.7655, 0.9248, 0.7748, 0.9246, 0.7882, 0.9231, 0.8029, 0.9189, 0.8192, 0.9119, 0.8346, 0.9022, 0.8468, 0.8902, 0.8581, 0.8764, 0.8663, 0.8613, 0.8701, 0.8455, 0.8694, 0.8294, 0.8649, 0.8138, 0.8561, 0.7993, 0.8432, 0.7869, 0.3569, 0.442, 0.3779, 0.4148, 0.3769, 0.2909, 0.3559, 0.2909, 0.3559, 0.2909, 0.3769, 0.2909, 0.3765, 0.2176, 0.3555, 0.2176, 0.3555, 0.2176, 0.3765, 0.2176, 0.3759, 0.1399, 0.3549, 0.1399, 0.4594, 0.4125, 0.4805, 0.4439, 0.4813, 0.2909, 0.4602, 0.2909, 0.4602, 0.2909, 0.4813, 0.2909, 0.4817, 0.2176, 0.4607, 0.2176, 0.4607, 0.2176, 0.4817, 0.2176, 0.4822, 0.1399, 0.4612, 0.1399, 0.5665, 0.372, 0.5883, 0.3931, 0.5882, 0.2909, 0.5667, 0.2909, 0.5667, 0.2909, 0.5882, 0.2909, 0.5882, 0.2176, 0.5668, 0.2176, 0.5668, 0.2176, 0.5882, 0.2176, 0.5881, 0.1399, 0.5669, 0.1399, 0.6748, 0.4023, 0.6961, 0.4264, 0.6951, 0.2909, 0.6739, 0.2909, 0.6739, 0.2909, 0.6951, 0.2909, 0.6946, 0.2176, 0.6734, 0.2176, 0.6734, 0.2176, 0.6946, 0.2176, 0.694, 0.1399, 0.6729, 0.1399, 0.09892, 0.431, 0.1199, 0.4369, 0.1206, 0.2909, 0.09958, 0.2909, 0.09958, 0.2909, 0.1206, 0.2909, 0.121, 0.2176, 0.09997, 0.2176, 0.09997, 0.2176, 0.121, 0.2176, 0.1215, 0.1399, 0.1004, 0.1399, 0.2055, 0.4538, 0.2272, 0.4338, 0.2272, 0.2909, 0.2057, 0.2909, 0.2057, 0.2909, 0.2272, 0.2909, 0.2273, 0.2535, 0.2059, 0.2176, 0.2059, 0.2176, 0.2271, 0.1728, 0.2273, 0.1399, 0.206, 0.1399, 0.3356, 0.4468, 0.3569, 0.442, 0.3559, 0.2909, 0.3347, 0.2909, 0.3347, 0.2909, 0.3559, 0.2909, 0.3555, 0.2176, 0.3344, 0.2176, 0.3344, 0.2176, 0.3555, 0.2176, 0.3549, 0.1399, 0.3338, 0.1399, 0.4384, 0.4378, 0.4594, 0.4125, 0.4602, 0.2909, 0.4392, 0.2909, 0.4392, 0.2909, 0.4602, 0.2909, 0.4607, 0.2176, 0.4397, 0.2176, 0.4397, 0.2176, 0.4607, 0.2176, 0.4612, 0.1399, 0.4402, 0.1399, 0.5448, 0.3955, 0.5665, 0.372, 0.5667, 0.2909, 0.5452, 0.2909, 0.5452, 0.2909, 0.5667, 0.2909, 0.5668, 0.2176, 0.5454, 0.2176, 0.5454, 0.2176, 0.5668, 0.2176, 0.5669, 0.1399, 0.5456, 0.1399, 0.6533, 0.3984, 0.6748, 0.4023, 0.6739, 0.2909, 0.6526, 0.2909, 0.6526, 0.2909, 0.6739, 0.2909, 0.6734, 0.2176, 0.6522, 0.2176, 0.6522, 0.2176, 0.6734, 0.2176, 0.6729, 0.1399, 0.6518, 0.1399, 0.07808, 0.4031, 0.09892, 0.431, 0.09958, 0.2909, 0.07861, 0.2909, 0.07861, 0.2909, 0.09958, 0.2909, 0.09997, 0.2176, 0.07897, 0.2176, 0.07897, 0.2176, 0.09997, 0.2176, 0.1004, 0.1399, 0.0794, 0.1399, 0.1838, 0.451, 0.2055, 0.4538, 0.2057, 0.2909, 0.1843, 0.2909, 0.1843, 0.2909, 0.2057, 0.2909, 0.2059, 0.2176, 0.1845, 0.2176, 0.1845, 0.2176, 0.2059, 0.2176, 0.206, 0.1399, 0.1848, 0.1399, 0.3142, 0.4702, 0.3356, 0.4468, 0.3347, 0.2909, 0.3133, 0.2909, 0.3133, 0.2909, 0.3347, 0.2909, 0.3344, 0.2176, 0.313, 0.2553, 0.3179, 0.1978, 0.3344, 0.2176, 0.3338, 0.1399, 0.3125, 0.1399, 0.4175, 0.4243, 0.4384, 0.4378, 0.4392, 0.2909, 0.4183, 0.2909, 0.4183, 0.2909, 0.4392, 0.2909, 0.4397, 0.2176, 0.4187, 0.2176, 0.4187, 0.2176, 0.4397, 0.2176, 0.4402, 0.1399, 0.4192, 0.1399, 0.5232, 0.4179, 0.5448, 0.3955, 0.5452, 0.2909, 0.5238, 0.2909, 0.5238, 0.2909, 0.5452, 0.2909, 0.5454, 0.2176, 0.5241, 0.2176, 0.5241, 0.2176, 0.5454, 0.2176, 0.5456, 0.1399, 0.5245, 0.1399, 0.6317, 0.4149, 0.6533, 0.3984, 0.6526, 0.2909, 0.6312, 0.2909, 0.6312, 0.2909, 0.6526, 0.2909, 0.6522, 0.2176, 0.6309, 0.2176, 0.6309, 0.2176, 0.6522, 0.2176, 0.6518, 0.1399, 0.6306, 0.1399, 0.7381, 0.4181, 0.7589, 0.4024, 0.7581, 0.2909, 0.7372, 0.2909, 0.7372, 0.2909, 0.7581, 0.2909, 0.7576, 0.2176, 0.7367, 0.2176, 0.7367, 0.2176, 0.7576, 0.2176, 0.7571, 0.1399, 0.7361, 0.1399, 0.1624, 0.4666, 0.1838, 0.451, 0.1843, 0.2909, 0.1629, 0.2909, 0.1629, 0.2909, 0.1843, 0.2909, 0.1845, 0.2176, 0.1633, 0.2176, 0.1633, 0.2176, 0.1845, 0.2176, 0.1848, 0.1399, 0.1637, 0.1399, 0.2926, 0.4537, 0.3142, 0.4702, 0.3133, 0.2909, 0.2919, 0.2909, 0.2919, 0.2909, 0.3133, 0.2909, 0.313, 0.2553, 0.2916, 0.2609, 0.2977, 0.1876, 0.3179, 0.1978, 0.3125, 0.1399, 0.2912, 0.1399, 0.3966, 0.4303, 0.4175, 0.4243, 0.4183, 0.2909, 0.3973, 0.2909, 0.3973, 0.2909, 0.4183, 0.2909, 0.4187, 0.2176, 0.3977, 0.2176, 0.3977, 0.2176, 0.4187, 0.2176, 0.4192, 0.1399, 0.3982, 0.1399, 0.5018, 0.4023, 0.5232, 0.4179, 0.5238, 0.2909, 0.5025, 0.2909, 0.5025, 0.2909, 0.5238, 0.2909, 0.5241, 0.2176, 0.5029, 0.2176, 0.5029, 0.2176, 0.5241, 0.2176, 0.5245, 0.1399, 0.5033, 0.1399, 0.61, 0.3937, 0.6317, 0.4149, 0.6312, 0.2909, 0.6097, 0.2909, 0.6097, 0.2909, 0.6312, 0.2909, 0.6309, 0.2176, 0.6096, 0.2176, 0.6096, 0.2176, 0.6309, 0.2176, 0.6306, 0.1399, 0.6094, 0.1399, 0.7171, 0.4123, 0.7381, 0.4181, 0.7372, 0.2909, 0.7162, 0.2909, 0.7162, 0.2909, 0.7372, 0.2909, 0.7367, 0.2176, 0.7157, 0.2176, 0.7157, 0.2176, 0.7367, 0.2176, 0.7361, 0.1399, 0.7151, 0.1399, 0.1411, 0.4424, 0.1624, 0.4666, 0.1629, 0.2909, 0.1417, 0.2909, 0.1417, 0.2909, 0.1629, 0.2909, 0.1633, 0.2176, 0.1421, 0.2176, 0.1421, 0.2176, 0.1633, 0.2176, 0.1637, 0.1399, 0.1425, 0.1399, 0.2708, 0.4555, 0.2926, 0.4537, 0.2919, 0.2909, 0.2704, 0.2909, 0.2704, 0.2909, 0.2919, 0.2909, 0.2916, 0.2609, 0.2701, 0.2576, 0.2698, 0.1782, 0.2977, 0.1876, 0.2912, 0.1399, 0.2699, 0.1399, 0.3779, 0.4148, 0.399, 0.4305, 0.3979, 0.2909, 0.3769, 0.2909, 0.3769, 0.2909, 0.3979, 0.2909, 0.3974, 0.2176, 0.3765, 0.2176, 0.3765, 0.2176, 0.3974, 0.2176, 0.3969, 0.1399, 0.3759, 0.1399, 0.4805, 0.4439, 0.5018, 0.4023, 0.5025, 0.2909, 0.4813, 0.2909, 0.4813, 0.2909, 0.5025, 0.2909, 0.5029, 0.2176, 0.4817, 0.2176, 0.4817, 0.2176, 0.5029, 0.2176, 0.5033, 0.1399, 0.4822, 0.1399, 0.5883, 0.3931, 0.61, 0.3937, 0.6097, 0.2909, 0.5882, 0.2909, 0.5882, 0.2909, 0.6097, 0.2909, 0.6096, 0.2176, 0.5882, 0.2176, 0.5882, 0.2176, 0.6096, 0.2176, 0.6094, 0.1399, 0.5881, 0.1399, 0.6961, 0.4264, 0.7171, 0.4123, 0.7162, 0.2909, 0.6951, 0.2909, 0.6951, 0.2909, 0.7162, 0.2909, 0.7157, 0.2176, 0.6946, 0.2176, 0.6946, 0.2176, 0.7157, 0.2176, 0.7151, 0.1399, 0.694, 0.1399, 0.1199, 0.4369, 0.1411, 0.4424, 0.1417, 0.2909, 0.1206, 0.2909, 0.1206, 0.2909, 0.1417, 0.2909, 0.1421, 0.2176, 0.121, 0.2176, 0.121, 0.2176, 0.1421, 0.2176, 0.1425, 0.1399, 0.1215, 0.1399, 0.2272, 0.4338, 0.249, 0.4561, 0.2488, 0.2909, 0.2272, 0.2909, 0.2272, 0.2909, 0.2488, 0.2909, 0.2487, 0.2481, 0.2273, 0.2535, 0.2271, 0.1728, 0.2485, 0.1784, 0.2486, 0.1399, 0.2273, 0.1399, 0.2708, 0.4555, 0.2704, 0.2909, 0.2488, 0.2909, 0.249, 0.4561, 0.2704, 0.2909, 0.2701, 0.2576, 0.2487, 0.2481, 0.2488, 0.2909, 0.2698, 0.1782, 0.2699, 0.1399, 0.2486, 0.1399, 0.2485, 0.1784, 0.5754, 0.8144, 0.5486, 0.7976, 0.5513, 0.7814, 0.5827, 0.8003, 0.5554, 0.8959, 0.5332, 0.8876, 0.5387, 0.8768, 0.5593, 0.8818, 0.5805, 0.8912, 0.5554, 0.8959, 0.5593, 0.8818, 0.5787, 0.8775, 0.6089, 0.8645, 0.5805, 0.8912, 0.5787, 0.8775, 0.5951, 0.8602, 0.5897, 0.8332, 0.5754, 0.8144, 0.5827, 0.8003, 0.6005, 0.8227, 0.5065, 0.7913, 0.4874, 0.8348, 0.4701, 0.8358, 0.4997, 0.7781, 0.5267, 0.7943, 0.5258, 0.7777, 0.5513, 0.7814, 0.5486, 0.7976, 0.5951, 0.8602, 0.5897, 0.8332, 0.6005, 0.8227, 0.6089, 0.8645, 0.5118, 0.8716, 0.5167, 0.8641, 0.5387, 0.8768, 0.5332, 0.8876, 0.4852, 0.8694, 0.4701, 0.8358, 0.4874, 0.8348, 0.4955, 0.8587, 0.5118, 0.8716, 0.4852, 0.8694, 0.4955, 0.8587, 0.5167, 0.8641, 0.5267, 0.7943, 0.5065, 0.7913, 0.4997, 0.7781, 0.5258, 0.7777, 0.5578, 0.9124, 0.5212, 0.9155, 0.5332, 0.8876, 0.5554, 0.8959, 0.5882, 0.9155, 0.5578, 0.9124, 0.5554, 0.8959, 0.5805, 0.8912, 0.6005, 0.8227, 0.5827, 0.8003, 0.5993, 0.7785, 0.6235, 0.8086, 0.5827, 0.8003, 0.5513, 0.7814, 0.5752, 0.7557, 0.5993, 0.7785, 0.4997, 0.7781, 0.4701, 0.8358, 0.4466, 0.8191, 0.4815, 0.7515, 0.5258, 0.7777, 0.4997, 0.7781, 0.4815, 0.7515, 0.5164, 0.7498, 0.6089, 0.8645, 0.6005, 0.8227, 0.6235, 0.8086, 0.6186, 0.8442, 0.5258, 0.7777, 0.5164, 0.7498, 0.5325, 0.7516, 0.5513, 0.7814, 0.5081, 0.8882, 0.5118, 0.8716, 0.5332, 0.8876, 0.5212, 0.9155, 0.4581, 0.8854, 0.4367, 0.8335, 0.4701, 0.8358, 0.4852, 0.8694, 0.4917, 0.8829, 0.4581, 0.8854, 0.4852, 0.8694, 0.5118, 0.8716, 0.6124, 0.8931, 0.5882, 0.9155, 0.5805, 0.8912, 0.6089, 0.8645, 0.5297, 0.2633, 0.513, 0.2933, 0.4814, 0.3247, 0.4524, 0.3379, 0.3914, 0.3597, 0.3215, 0.2684, 0.5297, 0.1988, 0.3366, 0.2166, 0.3752, 0.2065, 0.4061, 0.1774, 0.4416, 0.1607, 0.4814, 0.1613, 0.5297, 0.1988, 0.3215, 0.2684, 0.5272, 0.6726, 0.5218, 0.6875, 0.4865, 0.6773, 0.4966, 0.6642, 0.5741, 0.6046, 0.5598, 0.6119, 0.5465, 0.6036, 0.5674, 0.5976, 0.586, 0.62, 0.5759, 0.6319, 0.5598, 0.6119, 0.5741, 0.6046, 0.5869, 0.6631, 0.5743, 0.6558, 0.5759, 0.6319, 0.586, 0.62, 0.5507, 0.6703, 0.5504, 0.6854, 0.5218, 0.6875, 0.5272, 0.6726, 0.4632, 0.6375, 0.4489, 0.6415, 0.4712, 0.5804, 0.4823, 0.5938, 0.4792, 0.6504, 0.4966, 0.6642, 0.4865, 0.6773, 0.4664, 0.661, 0.5743, 0.6558, 0.5869, 0.6631, 0.5504, 0.6854, 0.5507, 0.6703, 0.5371, 0.579, 0.5674, 0.5976, 0.5465, 0.6036, 0.5344, 0.5957, 0.5063, 0.5686, 0.5054, 0.5835, 0.4823, 0.5938, 0.4712, 0.5804, 0.5371, 0.579, 0.5344, 0.5957, 0.5054, 0.5835, 0.5063, 0.5686, 0.4792, 0.6504, 0.4664, 0.661, 0.4489, 0.6415, 0.4632, 0.6375, 0.5943, 0.5884, 0.5741, 0.6046, 0.5674, 0.5976, 0.5859, 0.5761, 0.6088, 0.6061, 0.586, 0.62, 0.5741, 0.6046, 0.5943, 0.5884, 0.5504, 0.6854, 0.5556, 0.7119, 0.517, 0.7146, 0.5218, 0.6875, 0.5218, 0.6875, 0.517, 0.7146, 0.4838, 0.7123, 0.4865, 0.6773, 0.4489, 0.6415, 0.4168, 0.6462, 0.4429, 0.5744, 0.4712, 0.5804, 0.4664, 0.661, 0.4394, 0.6731, 0.4168, 0.6462, 0.4489, 0.6415, 0.5869, 0.6631, 0.5785, 0.6841, 0.5556, 0.7119, 0.5504, 0.6854, 0.4664, 0.661, 0.4865, 0.6773, 0.4516, 0.6837, 0.4394, 0.6731, 0.56, 0.5538, 0.5859, 0.5761, 0.5674, 0.5976, 0.5371, 0.579, 0.4995, 0.5377, 0.5063, 0.5686, 0.4712, 0.5804, 0.4468, 0.5573, 0.5206, 0.5642, 0.5371, 0.579, 0.5063, 0.5686, 0.4995, 0.5377, 0.6104, 0.6462, 0.5869, 0.6631, 0.586, 0.62, 0.6088, 0.6061])
me_circle.use_remesh_preserve_volume = False
me_circle.use_remesh_preserve_attributes = False
me_circle.use_mirror_vertex_groups = False
me_circle.update()

# ---- objects
ob_circle = bpy.data.objects.new('Circle', me_circle)
ob_lamp = bpy.data.objects.new('Lamp', light_lamp)
ob_camera = bpy.data.objects.new('Camera', cam_camera)

# ---- transforms, parenting, visibility, modifiers, constraints
ob_circle.location = (0.0, 0.0, 0.0)
ob_circle.lineart.crease_threshold = 0.0
ob_lamp.location = (4.076, 1.005, 5.904)
ob_lamp.rotation_euler = (0.6503, 0.05522, 1.866)
ob_lamp.lock_rotations_4d = False
ob_lamp.empty_display_type = 'ARROWS'
ob_lamp.color = (0.0, 0.0, 0.0, 0.0)
ob_lamp.lineart.crease_threshold = 0.0
ob_camera.location = (7.481, -6.508, 5.344)
ob_camera.rotation_euler = (1.109, 0.01082, 0.8149)
ob_camera.lock_rotations_4d = False
ob_camera.empty_display_type = 'ARROWS'
ob_camera.color = (0.0, 0.0, 0.0, 0.0)
ob_camera.display_type = 'WIRE'
ob_camera.lineart.crease_threshold = 0.0

# ---- collection membership
col_collection_1.objects.link(ob_circle)
col_collection_1.objects.link(ob_lamp)
col_collection_1.objects.link(ob_camera)

# ---- scene / render settings (as saved in the file)
scene.camera = ob_camera
scene.frame_start = 1; scene.frame_end = 250; scene.frame_set(1)
scene.render.engine = 'BLENDER_EEVEE_NEXT'
scene.render.image_settings.color_mode = 'RGB'
scene.render.image_settings.compression = 90
scene.render.resolution_percentage = 50
scene.render.dither_intensity = 0.0
scene.render.bake_margin = 2
scene.render.bake_bias = 0.0
scene.cycles.use_denoising = False
scene.cycles.samples = 10
scene.cycles.sampling_pattern = 'TABULATED_SOBOL'
scene.cycles.light_sampling_threshold = 0.0
scene.cycles.use_adaptive_sampling = False
scene.cycles.use_light_tree = False
scene.cycles.blur_glossy = 0.0
scene.cycles.volume_bounces = 1
scene.cycles.pixel_filter_type = 'GAUSSIAN'
scene.cycles.sample_clamp_indirect = 0.0
scene.view_settings.view_transform = 'Standard'
bpy.context.view_layer.update()
